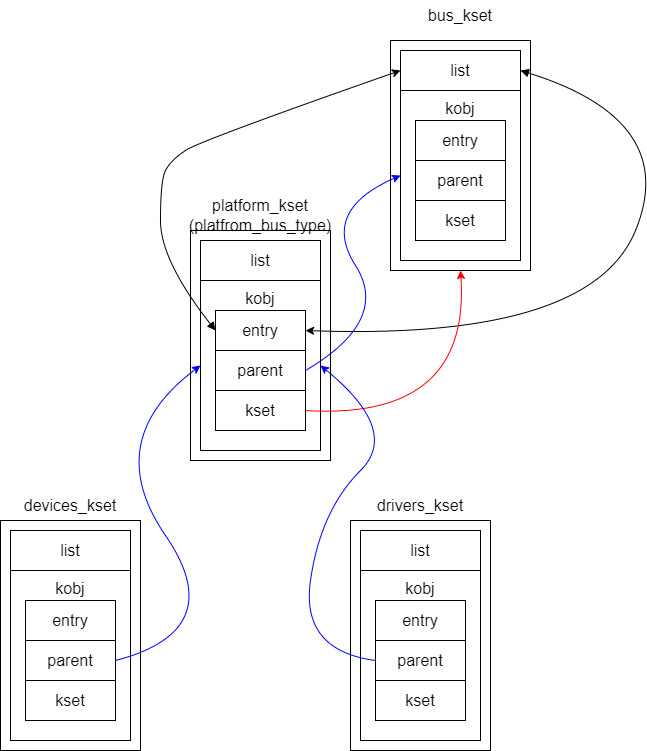

The diagram above was exported from draw.io. Its source (the exported page's mxGraphModel, read from the mxfile embedded in the PNG):
<mxGraphModel dx="1340" dy="809" grid="1" gridSize="10" guides="1" tooltips="1" connect="1" arrows="1" fold="1" page="0" pageScale="1" pageWidth="850" pageHeight="1100" background="#ffffff" math="0" shadow="1">
  <root>
    <mxCell id="0" />
    <mxCell id="1" parent="0" />
    <mxCell id="2" value="&lt;font style=&quot;font-size: 16px;&quot; color=&quot;#000000&quot;&gt;kobj&lt;br&gt;&lt;br&gt;&lt;br&gt;&lt;br&gt;&lt;br&gt;&lt;br&gt;&lt;br&gt;&lt;br&gt;&lt;/font&gt;" style="rounded=0;whiteSpace=wrap;html=1;fillColor=none;strokeColor=#000000;" parent="1" vertex="1">
      <mxGeometry x="300" y="180" width="120" height="170" as="geometry" />
    </mxCell>
    <mxCell id="17" style="edgeStyle=none;html=1;exitX=1;exitY=0.5;exitDx=0;exitDy=0;strokeColor=#000000;fontSize=16;fontColor=#000000;startArrow=block;startFill=1;curved=1;entryX=1;entryY=0.5;entryDx=0;entryDy=0;" parent="1" source="3" target="34" edge="1">
      <mxGeometry relative="1" as="geometry">
        <mxPoint x="280" y="420" as="targetPoint" />
        <Array as="points">
          <mxPoint x="580" y="210" />
          <mxPoint x="490" y="430" />
        </Array>
      </mxGeometry>
    </mxCell>
    <mxCell id="3" value="&lt;font style=&quot;font-size: 16px;&quot; color=&quot;#000000&quot;&gt;list&lt;br&gt;&lt;/font&gt;" style="rounded=0;whiteSpace=wrap;html=1;fillColor=none;strokeColor=#000000;" parent="1" vertex="1">
      <mxGeometry x="300" y="140" width="120" height="40" as="geometry" />
    </mxCell>
    <mxCell id="19" style="edgeStyle=none;curved=1;html=1;exitX=1;exitY=0.5;exitDx=0;exitDy=0;strokeColor=#0000FF;fontSize=16;fontColor=#000000;startArrow=none;startFill=0;entryX=0;entryY=0.5;entryDx=0;entryDy=0;" parent="1" source="33" target="2" edge="1">
      <mxGeometry relative="1" as="geometry">
        <mxPoint x="420" y="490" as="targetPoint" />
        <Array as="points">
          <mxPoint x="290" y="410" />
          <mxPoint x="220" y="300" />
        </Array>
        <mxPoint x="220" y="460" as="sourcePoint" />
      </mxGeometry>
    </mxCell>
    <mxCell id="16" style="edgeStyle=none;html=1;exitX=0;exitY=0.5;exitDx=0;exitDy=0;entryX=0;entryY=0.5;entryDx=0;entryDy=0;strokeColor=#000000;fontSize=16;fontColor=#000000;startArrow=block;startFill=1;curved=1;" parent="1" source="34" target="3" edge="1">
      <mxGeometry relative="1" as="geometry">
        <Array as="points">
          <mxPoint x="60" y="350" />
          <mxPoint x="60" y="270" />
          <mxPoint x="70" y="250" />
          <mxPoint x="100" y="230" />
        </Array>
        <mxPoint x="100" y="420" as="sourcePoint" />
      </mxGeometry>
    </mxCell>
    <mxCell id="20" style="edgeStyle=none;curved=1;html=1;exitX=1;exitY=0.5;exitDx=0;exitDy=0;entryX=0.5;entryY=1;entryDx=0;entryDy=0;strokeColor=#FF0000;fontSize=16;fontColor=#000000;startArrow=none;startFill=0;" parent="1" source="35" target="23" edge="1">
      <mxGeometry relative="1" as="geometry">
        <Array as="points">
          <mxPoint x="370" y="510" />
        </Array>
        <mxPoint x="220" y="500" as="sourcePoint" />
      </mxGeometry>
    </mxCell>
    <mxCell id="10" value="&lt;font style=&quot;font-size: 16px;&quot; color=&quot;#000000&quot;&gt;parent&lt;/font&gt;" style="rounded=0;whiteSpace=wrap;html=1;fillColor=#FFFFFF;strokeColor=#000000;" parent="1" vertex="1">
      <mxGeometry x="315" y="250" width="90" height="40" as="geometry" />
    </mxCell>
    <mxCell id="11" value="&lt;font style=&quot;font-size: 16px;&quot; color=&quot;#000000&quot;&gt;entry&lt;br&gt;&lt;/font&gt;" style="rounded=0;whiteSpace=wrap;html=1;fillColor=#FFFFFF;strokeColor=#000000;" parent="1" vertex="1">
      <mxGeometry x="315" y="210" width="90" height="40" as="geometry" />
    </mxCell>
    <mxCell id="12" value="&lt;font style=&quot;font-size: 16px;&quot; color=&quot;#000000&quot;&gt;kset&lt;br&gt;&lt;/font&gt;" style="rounded=0;whiteSpace=wrap;html=1;fillColor=#FFFFFF;strokeColor=#000000;" parent="1" vertex="1">
      <mxGeometry x="315" y="290" width="90" height="40" as="geometry" />
    </mxCell>
    <mxCell id="15" value="bus_kset" style="text;html=1;strokeColor=none;fillColor=none;align=center;verticalAlign=middle;whiteSpace=wrap;rounded=0;fontSize=16;fontColor=#000000;" parent="1" vertex="1">
      <mxGeometry x="300" y="90" width="120" height="30" as="geometry" />
    </mxCell>
    <mxCell id="23" value="" style="rounded=0;whiteSpace=wrap;html=1;fontSize=16;fillColor=none;strokeColor=#000000;" parent="1" vertex="1">
      <mxGeometry x="290" y="130" width="140" height="230" as="geometry" />
    </mxCell>
    <mxCell id="31" value="&lt;font style=&quot;font-size: 16px;&quot; color=&quot;#000000&quot;&gt;kobj&lt;br&gt;&lt;br&gt;&lt;br&gt;&lt;br&gt;&lt;br&gt;&lt;br&gt;&lt;br&gt;&lt;br&gt;&lt;/font&gt;" style="rounded=0;whiteSpace=wrap;html=1;fillColor=none;strokeColor=#000000;" parent="1" vertex="1">
      <mxGeometry x="100" y="370" width="120" height="170" as="geometry" />
    </mxCell>
    <mxCell id="32" value="&lt;font style=&quot;font-size: 16px;&quot; color=&quot;#000000&quot;&gt;list&lt;br&gt;&lt;/font&gt;" style="rounded=0;whiteSpace=wrap;html=1;fillColor=none;strokeColor=#000000;" parent="1" vertex="1">
      <mxGeometry x="100" y="330" width="120" height="40" as="geometry" />
    </mxCell>
    <mxCell id="33" value="&lt;font style=&quot;font-size: 16px;&quot; color=&quot;#000000&quot;&gt;parent&lt;/font&gt;" style="rounded=0;whiteSpace=wrap;html=1;fillColor=#FFFFFF;strokeColor=#000000;" parent="1" vertex="1">
      <mxGeometry x="115" y="440" width="90" height="40" as="geometry" />
    </mxCell>
    <mxCell id="34" value="&lt;font style=&quot;font-size: 16px;&quot; color=&quot;#000000&quot;&gt;entry&lt;br&gt;&lt;/font&gt;" style="rounded=0;whiteSpace=wrap;html=1;fillColor=#FFFFFF;strokeColor=#000000;" parent="1" vertex="1">
      <mxGeometry x="115" y="400" width="90" height="40" as="geometry" />
    </mxCell>
    <mxCell id="35" value="&lt;font style=&quot;font-size: 16px;&quot; color=&quot;#000000&quot;&gt;kset&lt;br&gt;&lt;/font&gt;" style="rounded=0;whiteSpace=wrap;html=1;fillColor=#FFFFFF;strokeColor=#000000;" parent="1" vertex="1">
      <mxGeometry x="115" y="480" width="90" height="40" as="geometry" />
    </mxCell>
    <mxCell id="36" value="platform_kset&lt;br&gt;(platfrom_bus_type)" style="text;html=1;strokeColor=none;fillColor=none;align=center;verticalAlign=middle;whiteSpace=wrap;rounded=0;fontSize=16;fontColor=#000000;" parent="1" vertex="1">
      <mxGeometry x="100" y="290" width="120" height="30" as="geometry" />
    </mxCell>
    <mxCell id="40" value="&lt;font style=&quot;font-size: 16px;&quot; color=&quot;#000000&quot;&gt;kobj&lt;br&gt;&lt;br&gt;&lt;br&gt;&lt;br&gt;&lt;br&gt;&lt;br&gt;&lt;br&gt;&lt;br&gt;&lt;/font&gt;" style="rounded=0;whiteSpace=wrap;html=1;fillColor=none;strokeColor=#000000;" parent="1" vertex="1">
      <mxGeometry x="-90" y="660" width="120" height="170" as="geometry" />
    </mxCell>
    <mxCell id="41" value="&lt;font style=&quot;font-size: 16px;&quot; color=&quot;#000000&quot;&gt;list&lt;br&gt;&lt;/font&gt;" style="rounded=0;whiteSpace=wrap;html=1;fillColor=none;strokeColor=#000000;" parent="1" vertex="1">
      <mxGeometry x="-90" y="620" width="120" height="40" as="geometry" />
    </mxCell>
    <mxCell id="55" style="edgeStyle=none;html=1;exitX=1;exitY=0.5;exitDx=0;exitDy=0;strokeColor=#0000FF;curved=1;entryX=0;entryY=0.5;entryDx=0;entryDy=0;" parent="1" source="42" target="31" edge="1">
      <mxGeometry relative="1" as="geometry">
        <mxPoint x="60" y="480" as="targetPoint" />
        <Array as="points">
          <mxPoint x="130" y="720" />
          <mxPoint y="530" />
        </Array>
      </mxGeometry>
    </mxCell>
    <mxCell id="42" value="&lt;font style=&quot;font-size: 16px;&quot; color=&quot;#000000&quot;&gt;parent&lt;/font&gt;" style="rounded=0;whiteSpace=wrap;html=1;fillColor=#FFFFFF;strokeColor=#000000;" parent="1" vertex="1">
      <mxGeometry x="-75" y="730" width="90" height="40" as="geometry" />
    </mxCell>
    <mxCell id="43" value="&lt;font style=&quot;font-size: 16px;&quot; color=&quot;#000000&quot;&gt;entry&lt;br&gt;&lt;/font&gt;" style="rounded=0;whiteSpace=wrap;html=1;fillColor=#FFFFFF;strokeColor=#000000;" parent="1" vertex="1">
      <mxGeometry x="-75" y="690" width="90" height="40" as="geometry" />
    </mxCell>
    <mxCell id="44" value="&lt;font style=&quot;font-size: 16px;&quot; color=&quot;#000000&quot;&gt;kset&lt;br&gt;&lt;/font&gt;" style="rounded=0;whiteSpace=wrap;html=1;fillColor=#FFFFFF;strokeColor=#000000;" parent="1" vertex="1">
      <mxGeometry x="-75" y="770" width="90" height="40" as="geometry" />
    </mxCell>
    <mxCell id="45" value="devices_kset" style="text;html=1;strokeColor=none;fillColor=none;align=center;verticalAlign=middle;whiteSpace=wrap;rounded=0;fontSize=16;fontColor=#000000;" parent="1" vertex="1">
      <mxGeometry x="-90" y="580" width="120" height="30" as="geometry" />
    </mxCell>
    <mxCell id="46" value="" style="rounded=0;whiteSpace=wrap;html=1;fontSize=16;fillColor=none;strokeColor=#000000;" parent="1" vertex="1">
      <mxGeometry x="-100" y="610" width="140" height="230" as="geometry" />
    </mxCell>
    <mxCell id="47" value="&lt;font style=&quot;font-size: 16px;&quot; color=&quot;#000000&quot;&gt;kobj&lt;br&gt;&lt;br&gt;&lt;br&gt;&lt;br&gt;&lt;br&gt;&lt;br&gt;&lt;br&gt;&lt;br&gt;&lt;/font&gt;" style="rounded=0;whiteSpace=wrap;html=1;fillColor=none;strokeColor=#000000;" parent="1" vertex="1">
      <mxGeometry x="260" y="660" width="120" height="170" as="geometry" />
    </mxCell>
    <mxCell id="48" value="&lt;font style=&quot;font-size: 16px;&quot; color=&quot;#000000&quot;&gt;list&lt;br&gt;&lt;/font&gt;" style="rounded=0;whiteSpace=wrap;html=1;fillColor=none;strokeColor=#000000;" parent="1" vertex="1">
      <mxGeometry x="260" y="620" width="120" height="40" as="geometry" />
    </mxCell>
    <mxCell id="56" style="edgeStyle=none;curved=1;html=1;exitX=0;exitY=0.5;exitDx=0;exitDy=0;entryX=1;entryY=0.5;entryDx=0;entryDy=0;strokeColor=#0000FF;" parent="1" source="49" target="31" edge="1">
      <mxGeometry relative="1" as="geometry">
        <Array as="points">
          <mxPoint x="200" y="740" />
          <mxPoint x="220" y="600" />
          <mxPoint x="300" y="520" />
        </Array>
      </mxGeometry>
    </mxCell>
    <mxCell id="49" value="&lt;font style=&quot;font-size: 16px;&quot; color=&quot;#000000&quot;&gt;parent&lt;/font&gt;" style="rounded=0;whiteSpace=wrap;html=1;fillColor=#FFFFFF;strokeColor=#000000;" parent="1" vertex="1">
      <mxGeometry x="275" y="730" width="90" height="40" as="geometry" />
    </mxCell>
    <mxCell id="50" value="&lt;font style=&quot;font-size: 16px;&quot; color=&quot;#000000&quot;&gt;entry&lt;br&gt;&lt;/font&gt;" style="rounded=0;whiteSpace=wrap;html=1;fillColor=#FFFFFF;strokeColor=#000000;" parent="1" vertex="1">
      <mxGeometry x="275" y="690" width="90" height="40" as="geometry" />
    </mxCell>
    <mxCell id="51" value="&lt;font style=&quot;font-size: 16px;&quot; color=&quot;#000000&quot;&gt;kset&lt;br&gt;&lt;/font&gt;" style="rounded=0;whiteSpace=wrap;html=1;fillColor=#FFFFFF;strokeColor=#000000;" parent="1" vertex="1">
      <mxGeometry x="275" y="770" width="90" height="40" as="geometry" />
    </mxCell>
    <mxCell id="52" value="drivers_kset" style="text;html=1;strokeColor=none;fillColor=none;align=center;verticalAlign=middle;whiteSpace=wrap;rounded=0;fontSize=16;fontColor=#000000;" parent="1" vertex="1">
      <mxGeometry x="260" y="580" width="120" height="30" as="geometry" />
    </mxCell>
    <mxCell id="57" value="" style="rounded=0;whiteSpace=wrap;html=1;fontSize=16;fillColor=none;strokeColor=#000000;" parent="1" vertex="1">
      <mxGeometry x="250" y="610" width="140" height="230" as="geometry" />
    </mxCell>
    <mxCell id="59" value="" style="rounded=0;whiteSpace=wrap;html=1;fontSize=16;fillColor=none;strokeColor=#000000;" parent="1" vertex="1">
      <mxGeometry x="90" y="320" width="140" height="230" as="geometry" />
    </mxCell>
  </root>
</mxGraphModel>